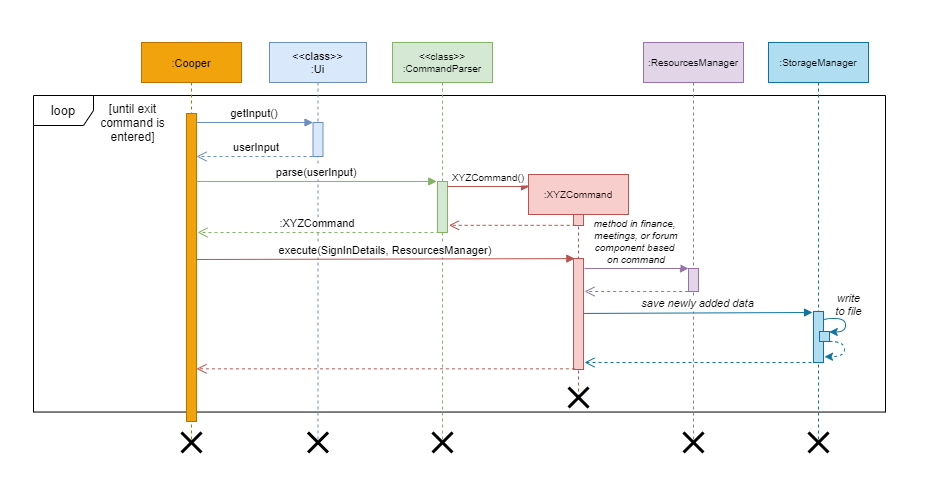

The diagram above was exported from draw.io. Its source (the exported page's mxGraphModel, read from the mxfile embedded in the PNG):
<mxGraphModel dx="1086" dy="798" grid="0" gridSize="10" guides="1" tooltips="1" connect="1" arrows="1" fold="1" page="1" pageScale="1" pageWidth="1169" pageHeight="827" math="0" shadow="0">
  <root>
    <mxCell id="Wgd5pAK4wSpSNJ11hd86-0" />
    <mxCell id="Wgd5pAK4wSpSNJ11hd86-1" parent="Wgd5pAK4wSpSNJ11hd86-0" />
    <mxCell id="N8HtKc_98cIzSt_ahKjc-0" value="" style="rounded=0;whiteSpace=wrap;html=1;hachureGap=4;pointerEvents=0;fontFamily=Helvetica;fontSize=8;align=center;fillColor=default;strokeWidth=0;strokeColor=#FFFFFF;" parent="Wgd5pAK4wSpSNJ11hd86-1" vertex="1">
      <mxGeometry x="149" y="119" width="951" height="492" as="geometry" />
    </mxCell>
    <mxCell id="50PQOn4KvxsrgDERaxrr-0" value="&lt;font style=&quot;font-size: 13px&quot;&gt;loop&lt;/font&gt;" style="shape=umlFrame;whiteSpace=wrap;html=1;fontFamily=Helvetica;fontSize=10;" parent="Wgd5pAK4wSpSNJ11hd86-1" vertex="1">
      <mxGeometry x="182" y="214" width="852" height="316.54" as="geometry" />
    </mxCell>
    <mxCell id="N8HtKc_98cIzSt_ahKjc-2" value=":Cooper" style="shape=umlLifeline;perimeter=lifelinePerimeter;container=1;collapsible=0;recursiveResize=0;rounded=0;shadow=0;strokeWidth=1;fontFamily=Helvetica;fontSize=11;fillColor=#f0a30a;strokeColor=#BD7000;fontColor=#000000;" parent="Wgd5pAK4wSpSNJ11hd86-1" vertex="1">
      <mxGeometry x="290" y="161" width="100" height="400" as="geometry" />
    </mxCell>
    <mxCell id="N8HtKc_98cIzSt_ahKjc-3" value="" style="points=[];perimeter=orthogonalPerimeter;rounded=0;shadow=0;strokeWidth=1;fontFamily=Helvetica;fontSize=11;fillColor=#f0a30a;strokeColor=#BD7000;fontColor=#000000;" parent="N8HtKc_98cIzSt_ahKjc-2" vertex="1">
      <mxGeometry x="45" y="71" width="10" height="308" as="geometry" />
    </mxCell>
    <mxCell id="OGtQb9uMXwK44Qk2F5pD-0" value="" style="shape=umlDestroy;whiteSpace=wrap;html=1;strokeWidth=3;fontFamily=Helvetica;" parent="N8HtKc_98cIzSt_ahKjc-2" vertex="1">
      <mxGeometry x="40" y="390" width="20" height="20" as="geometry" />
    </mxCell>
    <mxCell id="N8HtKc_98cIzSt_ahKjc-4" value="&lt;&lt;class&gt;&gt;&#10;:Ui" style="shape=umlLifeline;perimeter=lifelinePerimeter;container=1;collapsible=0;recursiveResize=0;rounded=0;shadow=0;strokeWidth=1;fontFamily=Helvetica;fontSize=11;fillColor=#dae8fc;strokeColor=#6c8ebf;" parent="Wgd5pAK4wSpSNJ11hd86-1" vertex="1">
      <mxGeometry x="418" y="161" width="97" height="400" as="geometry" />
    </mxCell>
    <mxCell id="N8HtKc_98cIzSt_ahKjc-5" value="" style="points=[];perimeter=orthogonalPerimeter;rounded=0;shadow=0;strokeWidth=1;fontFamily=Helvetica;fontSize=11;fillColor=#dae8fc;strokeColor=#6c8ebf;" parent="N8HtKc_98cIzSt_ahKjc-4" vertex="1">
      <mxGeometry x="43.5" y="80" width="10" height="34" as="geometry" />
    </mxCell>
    <mxCell id="OGtQb9uMXwK44Qk2F5pD-2" value="" style="shape=umlDestroy;whiteSpace=wrap;html=1;strokeWidth=3;fontFamily=Helvetica;" parent="N8HtKc_98cIzSt_ahKjc-4" vertex="1">
      <mxGeometry x="38.5" y="390" width="20" height="20" as="geometry" />
    </mxCell>
    <mxCell id="N8HtKc_98cIzSt_ahKjc-7" value="userInput" style="verticalAlign=bottom;endArrow=open;dashed=1;endSize=8;shadow=0;strokeWidth=1;fontFamily=Helvetica;fontSize=11;fillColor=#dae8fc;strokeColor=#6c8ebf;" parent="Wgd5pAK4wSpSNJ11hd86-1" edge="1">
      <mxGeometry x="0.0089" relative="1" as="geometry">
        <mxPoint x="345" y="274.9999999999999" as="targetPoint" />
        <mxPoint x="467" y="274.9999999999999" as="sourcePoint" />
        <Array as="points" />
        <mxPoint as="offset" />
      </mxGeometry>
    </mxCell>
    <mxCell id="N8HtKc_98cIzSt_ahKjc-8" value="getInput()" style="verticalAlign=bottom;endArrow=block;entryX=0;entryY=0;shadow=0;strokeWidth=1;fontFamily=Helvetica;fontSize=11;fillColor=#dae8fc;strokeColor=#6c8ebf;" parent="Wgd5pAK4wSpSNJ11hd86-1" source="N8HtKc_98cIzSt_ahKjc-3" target="N8HtKc_98cIzSt_ahKjc-5" edge="1">
      <mxGeometry relative="1" as="geometry">
        <mxPoint x="445" y="241" as="sourcePoint" />
      </mxGeometry>
    </mxCell>
    <mxCell id="N8HtKc_98cIzSt_ahKjc-16" value="&lt;&lt;class&gt;&gt;&#10;:CommandParser" style="shape=umlLifeline;perimeter=lifelinePerimeter;container=1;collapsible=0;recursiveResize=0;rounded=0;shadow=0;strokeWidth=1;fontFamily=Helvetica;fontSize=10;fillColor=#d5e8d4;strokeColor=#82b366;" parent="Wgd5pAK4wSpSNJ11hd86-1" vertex="1">
      <mxGeometry x="541" y="161" width="100" height="400" as="geometry" />
    </mxCell>
    <mxCell id="N8HtKc_98cIzSt_ahKjc-17" value="" style="points=[];perimeter=orthogonalPerimeter;rounded=0;shadow=0;strokeWidth=1;fontFamily=Helvetica;fontSize=11;fillColor=#d5e8d4;strokeColor=#82b366;" parent="N8HtKc_98cIzSt_ahKjc-16" vertex="1">
      <mxGeometry x="45" y="139" width="10" height="51" as="geometry" />
    </mxCell>
    <mxCell id="OGtQb9uMXwK44Qk2F5pD-3" value="" style="shape=umlDestroy;whiteSpace=wrap;html=1;strokeWidth=3;fontFamily=Helvetica;" parent="N8HtKc_98cIzSt_ahKjc-16" vertex="1">
      <mxGeometry x="40" y="390" width="20" height="20" as="geometry" />
    </mxCell>
    <mxCell id="N8HtKc_98cIzSt_ahKjc-19" value="parse(userInput)" style="verticalAlign=bottom;endArrow=block;shadow=0;strokeWidth=1;fontFamily=Helvetica;fontSize=11;entryX=-0.076;entryY=-0.001;entryDx=0;entryDy=0;entryPerimeter=0;fillColor=#d5e8d4;strokeColor=#82b366;" parent="Wgd5pAK4wSpSNJ11hd86-1" source="N8HtKc_98cIzSt_ahKjc-3" target="N8HtKc_98cIzSt_ahKjc-17" edge="1">
      <mxGeometry relative="1" as="geometry">
        <mxPoint x="597" y="307" as="sourcePoint" />
        <mxPoint x="716" y="308" as="targetPoint" />
      </mxGeometry>
    </mxCell>
    <mxCell id="N8HtKc_98cIzSt_ahKjc-21" value=":XYZCommand" style="shape=umlLifeline;perimeter=lifelinePerimeter;container=1;collapsible=0;recursiveResize=0;rounded=0;shadow=0;strokeWidth=1;fontFamily=Helvetica;fontSize=10;fillColor=#f8cecc;strokeColor=#b85450;" parent="Wgd5pAK4wSpSNJ11hd86-1" vertex="1">
      <mxGeometry x="677.01" y="293" width="100" height="223" as="geometry" />
    </mxCell>
    <mxCell id="N8HtKc_98cIzSt_ahKjc-22" value="" style="points=[];perimeter=orthogonalPerimeter;rounded=0;shadow=0;strokeWidth=1;fontFamily=Helvetica;fontSize=11;fillColor=#f8cecc;strokeColor=#b85450;" parent="N8HtKc_98cIzSt_ahKjc-21" vertex="1">
      <mxGeometry x="45" y="40" width="10" height="11" as="geometry" />
    </mxCell>
    <mxCell id="N8HtKc_98cIzSt_ahKjc-23" value="" style="points=[];perimeter=orthogonalPerimeter;rounded=0;shadow=0;strokeWidth=1;fontFamily=Helvetica;fontSize=11;fillColor=#f8cecc;strokeColor=#b85450;" parent="N8HtKc_98cIzSt_ahKjc-21" vertex="1">
      <mxGeometry x="45" y="84" width="10" height="111" as="geometry" />
    </mxCell>
    <mxCell id="N8HtKc_98cIzSt_ahKjc-36" value="XYZCommand()" style="verticalAlign=bottom;endArrow=block;shadow=0;strokeWidth=1;fontFamily=Helvetica;fontSize=10;fillColor=#f8cecc;strokeColor=#b85450;" parent="N8HtKc_98cIzSt_ahKjc-21" edge="1">
      <mxGeometry relative="1" as="geometry">
        <mxPoint x="-81" y="12.004999999999939" as="sourcePoint" />
        <mxPoint x="1" y="12" as="targetPoint" />
      </mxGeometry>
    </mxCell>
    <mxCell id="OGtQb9uMXwK44Qk2F5pD-4" value="" style="shape=umlDestroy;whiteSpace=wrap;html=1;strokeWidth=3;fontFamily=Helvetica;" parent="N8HtKc_98cIzSt_ahKjc-21" vertex="1">
      <mxGeometry x="40" y="213" width="20" height="20" as="geometry" />
    </mxCell>
    <mxCell id="N8HtKc_98cIzSt_ahKjc-33" value="&lt;font style=&quot;font-size: 12px&quot;&gt;[until exit&lt;br&gt;command is&lt;br&gt;entered]&lt;/font&gt;" style="text;html=1;align=center;verticalAlign=middle;resizable=0;points=[];autosize=1;strokeColor=none;fillColor=none;rounded=0;hachureGap=4;pointerEvents=0;fontFamily=Helvetica;fontSize=9;" parent="Wgd5pAK4wSpSNJ11hd86-1" vertex="1">
      <mxGeometry x="242.99999999999997" y="221.23000000000002" width="75" height="40" as="geometry" />
    </mxCell>
    <mxCell id="N8HtKc_98cIzSt_ahKjc-37" value="" style="verticalAlign=bottom;endArrow=open;dashed=1;endSize=8;shadow=0;strokeWidth=1;fontFamily=Helvetica;fontSize=11;fillColor=#f8cecc;strokeColor=#b85450;exitX=0.217;exitY=0.985;exitDx=0;exitDy=0;exitPerimeter=0;entryX=1.15;entryY=0.859;entryDx=0;entryDy=0;entryPerimeter=0;" parent="Wgd5pAK4wSpSNJ11hd86-1" source="N8HtKc_98cIzSt_ahKjc-22" target="N8HtKc_98cIzSt_ahKjc-17" edge="1">
      <mxGeometry x="0.0089" relative="1" as="geometry">
        <mxPoint x="591" y="344" as="targetPoint" />
        <mxPoint x="677" y="342.9999999999999" as="sourcePoint" />
        <Array as="points" />
        <mxPoint as="offset" />
      </mxGeometry>
    </mxCell>
    <mxCell id="46fkjkdU8hfoTTQ-cg0G-1" value=":XYZCommand" style="verticalAlign=bottom;endArrow=open;dashed=1;endSize=8;shadow=0;strokeWidth=1;fontFamily=Helvetica;fontSize=11;fillColor=#d5e8d4;strokeColor=#82b366;exitX=0.2;exitY=1;exitDx=0;exitDy=0;exitPerimeter=0;" parent="Wgd5pAK4wSpSNJ11hd86-1" source="N8HtKc_98cIzSt_ahKjc-17" edge="1">
      <mxGeometry x="0.0089" relative="1" as="geometry">
        <mxPoint x="346" y="351" as="targetPoint" />
        <mxPoint x="477" y="284.9999999999999" as="sourcePoint" />
        <Array as="points" />
        <mxPoint as="offset" />
      </mxGeometry>
    </mxCell>
    <mxCell id="iPWcJJxJ5gvKHulASMZJ-0" value="execute(SignInDetails, ResourcesManager)" style="verticalAlign=bottom;endArrow=block;shadow=0;strokeWidth=1;fontFamily=Helvetica;fontSize=11;fillColor=#f8cecc;strokeColor=#b85450;entryX=0.132;entryY=0.001;entryDx=0;entryDy=0;entryPerimeter=0;" parent="Wgd5pAK4wSpSNJ11hd86-1" target="N8HtKc_98cIzSt_ahKjc-23" edge="1">
      <mxGeometry relative="1" as="geometry">
        <mxPoint x="345" y="378.00499999999977" as="sourcePoint" />
        <mxPoint x="721" y="373" as="targetPoint" />
      </mxGeometry>
    </mxCell>
    <mxCell id="iPWcJJxJ5gvKHulASMZJ-1" value=":ResourcesManager" style="shape=umlLifeline;perimeter=lifelinePerimeter;container=1;collapsible=0;recursiveResize=0;rounded=0;shadow=0;strokeWidth=1;fontFamily=Helvetica;fontSize=10;fillColor=#e1d5e7;strokeColor=#9673a6;" parent="Wgd5pAK4wSpSNJ11hd86-1" vertex="1">
      <mxGeometry x="792" y="161" width="100" height="400" as="geometry" />
    </mxCell>
    <mxCell id="iPWcJJxJ5gvKHulASMZJ-2" value="" style="points=[];perimeter=orthogonalPerimeter;rounded=0;shadow=0;strokeWidth=1;fontFamily=Helvetica;fontSize=11;fillColor=#e1d5e7;strokeColor=#9673a6;" parent="iPWcJJxJ5gvKHulASMZJ-1" vertex="1">
      <mxGeometry x="45" y="226" width="10" height="23" as="geometry" />
    </mxCell>
    <mxCell id="OGtQb9uMXwK44Qk2F5pD-5" value="" style="shape=umlDestroy;whiteSpace=wrap;html=1;strokeWidth=3;fontFamily=Helvetica;" parent="iPWcJJxJ5gvKHulASMZJ-1" vertex="1">
      <mxGeometry x="40" y="390" width="20" height="20" as="geometry" />
    </mxCell>
    <mxCell id="iPWcJJxJ5gvKHulASMZJ-3" value="method in finance, &#10;meetings, or forum&#10;component based &#10;on command" style="verticalAlign=bottom;endArrow=block;shadow=0;strokeWidth=1;fontFamily=Helvetica;fontSize=10;fillColor=#e1d5e7;strokeColor=#9673a6;fontStyle=2" parent="Wgd5pAK4wSpSNJ11hd86-1" edge="1">
      <mxGeometry relative="1" as="geometry">
        <mxPoint x="733" y="387.00499999999977" as="sourcePoint" />
        <mxPoint x="837" y="387" as="targetPoint" />
      </mxGeometry>
    </mxCell>
    <mxCell id="iPWcJJxJ5gvKHulASMZJ-4" value="" style="verticalAlign=bottom;endArrow=open;dashed=1;endSize=8;shadow=0;strokeWidth=1;fontFamily=Helvetica;fontSize=11;fillColor=#e1d5e7;strokeColor=#9673a6;exitX=0.217;exitY=0.985;exitDx=0;exitDy=0;exitPerimeter=0;" parent="Wgd5pAK4wSpSNJ11hd86-1" edge="1">
      <mxGeometry x="0.0089" relative="1" as="geometry">
        <mxPoint x="733" y="410" as="targetPoint" />
        <mxPoint x="836.6799999999998" y="410.02500000000003" as="sourcePoint" />
        <Array as="points" />
        <mxPoint as="offset" />
      </mxGeometry>
    </mxCell>
    <mxCell id="iPWcJJxJ5gvKHulASMZJ-5" value="" style="verticalAlign=bottom;endArrow=open;dashed=1;endSize=8;shadow=0;strokeWidth=1;fontFamily=Helvetica;fontSize=11;fillColor=#f8cecc;strokeColor=#b85450;exitX=0.14;exitY=0.994;exitDx=0;exitDy=0;exitPerimeter=0;" parent="Wgd5pAK4wSpSNJ11hd86-1" source="N8HtKc_98cIzSt_ahKjc-23" target="N8HtKc_98cIzSt_ahKjc-3" edge="1">
      <mxGeometry x="0.0089" relative="1" as="geometry">
        <mxPoint x="594" y="426.99899999999985" as="targetPoint" />
        <mxPoint x="720.6799999999998" y="427.02500000000003" as="sourcePoint" />
        <Array as="points" />
        <mxPoint as="offset" />
      </mxGeometry>
    </mxCell>
    <mxCell id="iPWcJJxJ5gvKHulASMZJ-10" value=":StorageManager" style="shape=umlLifeline;perimeter=lifelinePerimeter;container=1;collapsible=0;recursiveResize=0;rounded=0;shadow=0;strokeWidth=1;fontFamily=Helvetica;fontSize=10;fillColor=#b1ddf0;strokeColor=#10739e;" parent="Wgd5pAK4wSpSNJ11hd86-1" vertex="1">
      <mxGeometry x="917" y="161" width="100" height="400" as="geometry" />
    </mxCell>
    <mxCell id="iPWcJJxJ5gvKHulASMZJ-11" value="" style="points=[];perimeter=orthogonalPerimeter;rounded=0;shadow=0;strokeWidth=1;fontFamily=Helvetica;fontSize=11;fillColor=#b1ddf0;strokeColor=#10739e;" parent="iPWcJJxJ5gvKHulASMZJ-10" vertex="1">
      <mxGeometry x="45" y="269" width="10" height="51" as="geometry" />
    </mxCell>
    <mxCell id="OGtQb9uMXwK44Qk2F5pD-6" value="" style="shape=umlDestroy;whiteSpace=wrap;html=1;strokeWidth=3;fontFamily=Helvetica;" parent="iPWcJJxJ5gvKHulASMZJ-10" vertex="1">
      <mxGeometry x="40" y="390" width="20" height="20" as="geometry" />
    </mxCell>
    <mxCell id="iPWcJJxJ5gvKHulASMZJ-16" value="save newly added data" style="verticalAlign=bottom;endArrow=block;shadow=0;strokeWidth=1;fontFamily=Helvetica;fontSize=11;fillColor=#b1ddf0;strokeColor=#10739e;fontStyle=2;exitX=1.051;exitY=0.495;exitDx=0;exitDy=0;exitPerimeter=0;" parent="Wgd5pAK4wSpSNJ11hd86-1" source="N8HtKc_98cIzSt_ahKjc-23" edge="1">
      <mxGeometry relative="1" as="geometry">
        <mxPoint x="734" y="430" as="sourcePoint" />
        <mxPoint x="961" y="431" as="targetPoint" />
      </mxGeometry>
    </mxCell>
    <mxCell id="iPWcJJxJ5gvKHulASMZJ-17" value="" style="verticalAlign=bottom;endArrow=open;dashed=1;endSize=8;shadow=0;strokeWidth=1;fontFamily=Helvetica;fontSize=11;fillColor=#b1ddf0;strokeColor=#10739e;exitX=0.49;exitY=0.8;exitDx=0;exitDy=0;exitPerimeter=0;" parent="Wgd5pAK4wSpSNJ11hd86-1" source="iPWcJJxJ5gvKHulASMZJ-10" edge="1">
      <mxGeometry x="0.0089" relative="1" as="geometry">
        <mxPoint x="733" y="481" as="targetPoint" />
        <mxPoint x="961" y="480" as="sourcePoint" />
        <Array as="points" />
        <mxPoint as="offset" />
      </mxGeometry>
    </mxCell>
    <mxCell id="50PQOn4KvxsrgDERaxrr-1" value="" style="html=1;points=[];perimeter=orthogonalPerimeter;fontFamily=Helvetica;fontSize=10;fillColor=#b1ddf0;strokeColor=#10739e;" parent="Wgd5pAK4wSpSNJ11hd86-1" vertex="1">
      <mxGeometry x="968" y="450" width="10" height="10" as="geometry" />
    </mxCell>
    <mxCell id="50PQOn4KvxsrgDERaxrr-4" value="" style="curved=1;endArrow=classic;html=1;rounded=0;fontFamily=Helvetica;fontSize=10;edgeStyle=orthogonalEdgeStyle;entryX=0.976;entryY=0.048;entryDx=0;entryDy=0;entryPerimeter=0;exitX=1.052;exitY=0.177;exitDx=0;exitDy=0;exitPerimeter=0;fillColor=#b1ddf0;strokeColor=#10739e;" parent="Wgd5pAK4wSpSNJ11hd86-1" source="iPWcJJxJ5gvKHulASMZJ-11" target="50PQOn4KvxsrgDERaxrr-1" edge="1">
      <mxGeometry width="50" height="50" relative="1" as="geometry">
        <mxPoint x="978" y="437" as="sourcePoint" />
        <mxPoint x="889" y="436" as="targetPoint" />
        <Array as="points">
          <mxPoint x="973" y="437" />
          <mxPoint x="994" y="437" />
          <mxPoint x="994" y="451" />
        </Array>
      </mxGeometry>
    </mxCell>
    <mxCell id="50PQOn4KvxsrgDERaxrr-7" value="" style="curved=1;endArrow=classic;html=1;rounded=0;fontFamily=Helvetica;fontSize=10;edgeStyle=orthogonalEdgeStyle;exitX=0.976;exitY=1;exitDx=0;exitDy=0;exitPerimeter=0;entryX=1.1;entryY=0.887;entryDx=0;entryDy=0;entryPerimeter=0;dashed=1;fillColor=#b1ddf0;strokeColor=#10739e;" parent="Wgd5pAK4wSpSNJ11hd86-1" source="50PQOn4KvxsrgDERaxrr-1" target="iPWcJJxJ5gvKHulASMZJ-11" edge="1">
      <mxGeometry width="50" height="50" relative="1" as="geometry">
        <mxPoint x="839" y="486" as="sourcePoint" />
        <mxPoint x="889" y="436" as="targetPoint" />
        <Array as="points">
          <mxPoint x="993" y="460" />
          <mxPoint x="993" y="475" />
        </Array>
      </mxGeometry>
    </mxCell>
    <mxCell id="50PQOn4KvxsrgDERaxrr-8" value="&lt;span style=&quot;color: rgb(0 , 0 , 0) ; font-family: &amp;#34;helvetica&amp;#34; ; font-size: 11px ; font-style: italic ; font-weight: 400 ; letter-spacing: normal ; text-indent: 0px ; text-transform: none ; word-spacing: 0px ; background-color: rgb(255 , 255 , 255) ; display: inline ; float: none&quot;&gt;write&lt;br&gt;to file&lt;/span&gt;" style="text;whiteSpace=wrap;html=1;fontSize=10;fontFamily=Helvetica;align=center;" parent="Wgd5pAK4wSpSNJ11hd86-1" vertex="1">
      <mxGeometry x="981" y="404" width="32.57" height="27" as="geometry" />
    </mxCell>
  </root>
</mxGraphModel>